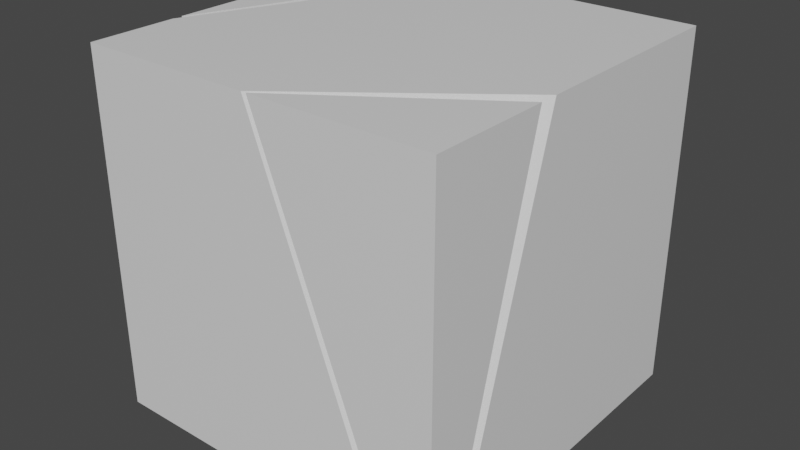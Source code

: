 # Source: run.blend  (saved by Blender 2.80.74; exported with 4.5.12 LTS)
import bpy
from mathutils import Matrix  # noqa: F401  (used for matrix-valued properties, if any)

bpy.ops.wm.read_factory_settings(use_empty=True)
scene = bpy.context.scene
scene.name = 'Scene'

# ---- collections
col_collection = bpy.data.collections.new('Collection'); scene.collection.children.link(col_collection)

# ---- materials (node trees are filled in below, after node groups)
mat_material = bpy.data.materials.new('Material')
mat_material.alpha_threshold = 0.0
mat_material.use_transparent_shadow = False
mat_material.line_color = (0.0, 0.0, 0.0, 1.0)

# ---- material node trees
mat_material.use_nodes = True; mat_material.node_tree.nodes.clear()
_N = mat_material.node_tree.nodes; _L = mat_material.node_tree.links
n0 = _N.new('ShaderNodeOutputMaterial'); n0.name = 'Material Output'; n0.location = (300, 300)
n1 = _N.new('ShaderNodeBsdfPrincipled'); n1.name = 'Principled BSDF'; n1.location = (10, 300)
n1.distribution = 'GGX'
n1.subsurface_method = 'BURLEY'
n1.inputs[2].default_value = 0.4
n1.inputs[3].default_value = 1.45
n1.inputs[27].default_value = (0.0, 0.0, 0.0, 1.0)
n1.inputs[28].default_value = 1.0
_L.new(n1.outputs[0], n0.inputs[0])
n0.is_active_output = True

# ---- world
world_world = bpy.data.worlds.new('World'); scene.world = world_world
world_world.use_nodes = True; world_world.node_tree.nodes.clear()
_N = world_world.node_tree.nodes; _L = world_world.node_tree.links
n0 = _N.new('ShaderNodeOutputWorld'); n0.name = 'World Output'; n0.location = (300, 300)
n1 = _N.new('ShaderNodeBackground'); n1.name = 'Background'; n1.location = (10, 300)
n1.inputs[0].default_value = (0.05088, 0.05088, 0.05088, 1.0)
_L.new(n1.outputs[0], n0.inputs[0])
n0.is_active_output = True
world_world.color = (0.05088, 0.05088, 0.05088)
world_world.use_sun_shadow = False
world_world.sun_shadow_jitter_overblur = 0.0

# ---- meshes
me_box = bpy.data.meshes.new('box')
me_box.from_pydata([(0.5, 0.5, 0.5), (0.5, 0.5, -0.5), (0.5, -0.5, 0.5), (0.5, -0.5, -0.5), (-0.5, 0.5, 0.5), (-0.5, 0.5, -0.5), (-0.5, -0.5, 0.5), (-0.5, -0.5, -0.5), (0.01175, -0.5, 0.5), (0.5, -0.1627, 0.5), (0.3903, -0.5, -0.5), (0.5, -0.4242, -0.5), (-0.5, -0.2498, -0.5), (-0.1788, 0.5, -0.5), (-0.5, -0.2596, 0.5), (-0.1746, 0.5, 0.5), (-0.2132, 0.5, -0.5), (-0.5, -0.2315, 0.5), (-0.5, -0.1691, -0.5), (-0.1992, 0.5, 0.5), (-0.002387, -0.5, 0.5), (0.5, -0.398, -0.5), (0.5, -0.1104, 0.5), (0.3684, -0.5, -0.5)], [], [(9, 8, 2), (23, 20, 6, 7), (18, 17, 4, 5), (10, 11, 3), (11, 9, 2, 3), (13, 15, 0, 1), (19, 4, 17), (3, 2, 8, 10), (11, 10, 8, 9), (7, 6, 14, 12), (21, 22, 20, 23), (18, 16, 19, 17), (14, 15, 13, 12), (5, 4, 19, 16), (5, 16, 18), (13, 1, 21, 23, 7, 12), (1, 0, 22, 21), (0, 15, 14, 6, 20, 22)])
_uv = me_box.uv_layers.new(name='UVMap')
_uv.uv.foreach_set('vector', [0.375, 0.1657, 0.4971, 0.25, 0.375, 0.25, 0.375, 0.2829, 0.625, 0.3756, 0.625, 0.5, 0.375, 0.5, 0.375, 0.5977, 0.625, 0.5715, 0.625, 0.75, 0.375, 0.75, 0.5976, 1.0, 0.625, 0.9811, 0.625, 1.0, 0.125, 0.7311, 0.375, 0.6657, 0.375, 0.75, 0.125, 0.75, 0.625, 0.5803, 0.875, 0.5813, 0.875, 0.75, 0.625, 0.75, 0.5498, 0.0, 0.625, 0.0, 0.625, 0.1785, 0.375, 0.25, 0.625, 0.25, 0.625, 0.3721, 0.375, 0.2774, 0.125, 0.7311, 0.375, 0.2774, 0.4971, 0.25, 0.375, 0.6657, 0.375, 0.5, 0.625, 0.5, 0.625, 0.5601, 0.375, 0.5626, 0.125, 0.7245, 0.375, 0.6526, 0.5006, 0.25, 0.375, 0.2829, 0.375, 0.9023, 0.4392, 0.75, 0.875, 0.5752, 0.625, 0.1785, 0.625, 0.5601, 0.875, 0.5813, 0.4553, 0.75, 0.375, 0.5626, 0.625, 0.5, 0.875, 0.5, 0.875, 0.5752, 0.625, 0.5642, 0.375, 0.75, 0.4392, 0.75, 0.375, 0.9023, 0.4553, 0.75, 0.625, 0.75, 0.625, 0.9745, 0.5921, 1.0, 0.375, 1.0, 0.375, 0.9374, 0.125, 0.5, 0.375, 0.5, 0.375, 0.6526, 0.125, 0.7245, 0.375, 0.0, 0.5437, 0.0, 0.625, 0.1899, 0.625, 0.25, 0.5006, 0.25, 0.375, 0.1526])
me_box.materials.append(mat_material)
me_box.use_remesh_preserve_volume = False
me_box.use_remesh_preserve_attributes = False
me_box.use_mirror_vertex_groups = False
me_box.update()

# ---- objects
ob_box = bpy.data.objects.new('box', me_box)

# ---- transforms, parenting, visibility, modifiers, constraints
ob_box.location = (0.0, -0.9438, 0.0)
ob_box.lock_rotations_4d = False
ob_box.empty_display_type = 'ARROWS'
ob_box.lineart.crease_threshold = 0.0

# ---- collection membership
col_collection.objects.link(ob_box)

# ---- scene / render settings (as saved in the file)
scene.frame_start = 1; scene.frame_end = 250; scene.frame_set(4)
scene.render.engine = 'BLENDER_EEVEE_NEXT'
scene.cycles.use_denoising = False
scene.cycles.samples = 128
scene.cycles.sampling_pattern = 'TABULATED_SOBOL'
scene.cycles.use_adaptive_sampling = False
scene.cycles.use_light_tree = False
scene.view_settings.view_transform = 'Filmic'
bpy.context.view_layer.update()

# ---- added for rendering (the .blend has no active camera and no usable light): camera, sun
cam_auto = bpy.data.cameras.new('AutoCamera')
cam_auto.lens = 50.0
cam_auto.sensor_width = 36.0
cam_auto.clip_end = 1000.0
ob_auto_camera = bpy.data.objects.new('AutoCamera', cam_auto)
scene.collection.objects.link(ob_auto_camera)
ob_auto_camera.location = (1.60254, -2.86683, 1.28203)
ob_auto_camera.rotation_euler = (1.09748, -7.21219e-08, 0.694738)
scene.camera = ob_auto_camera
light_auto_sun = bpy.data.lights.new('AutoSun', 'SUN')
light_auto_sun.energy = 3.0
light_auto_sun.angle = 0.0523599
ob_auto_sun = bpy.data.objects.new('AutoSun', light_auto_sun)
scene.collection.objects.link(ob_auto_sun)
ob_auto_sun.rotation_euler = (0.872665, 0.174533, 0.523599)
bpy.context.view_layer.update()
